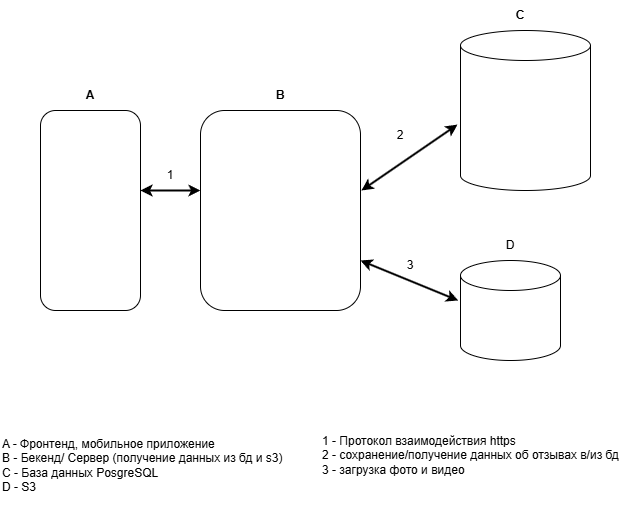

The diagram above was exported from draw.io. Its source (the exported page's mxGraphModel, read from the mxfile embedded in the PNG):
<mxGraphModel dx="989" dy="514" grid="1" gridSize="10" guides="1" tooltips="1" connect="1" arrows="1" fold="1" page="1" pageScale="1" pageWidth="2339" pageHeight="3300" math="0" shadow="0">
  <root>
    <mxCell id="0" />
    <mxCell id="1" parent="0" />
    <mxCell id="53JEWTsziwx4sO8Of7nc-1" value="" style="rounded=1;whiteSpace=wrap;html=1;rotation=-90;" parent="1" vertex="1">
      <mxGeometry x="30" y="330" width="200" height="100" as="geometry" />
    </mxCell>
    <mxCell id="53JEWTsziwx4sO8Of7nc-2" value="" style="rounded=1;whiteSpace=wrap;html=1;direction=south;" parent="1" vertex="1">
      <mxGeometry x="240" y="280" width="160" height="200" as="geometry" />
    </mxCell>
    <mxCell id="53JEWTsziwx4sO8Of7nc-3" value="" style="shape=cylinder3;whiteSpace=wrap;html=1;boundedLbl=1;backgroundOutline=1;size=15;" parent="1" vertex="1">
      <mxGeometry x="500" y="200" width="130" height="160" as="geometry" />
    </mxCell>
    <mxCell id="53JEWTsziwx4sO8Of7nc-4" value="&lt;b&gt;А&lt;/b&gt;" style="text;html=1;align=center;verticalAlign=middle;whiteSpace=wrap;rounded=0;" parent="1" vertex="1">
      <mxGeometry x="100" y="250" width="60" height="30" as="geometry" />
    </mxCell>
    <mxCell id="53JEWTsziwx4sO8Of7nc-6" value="&lt;b&gt;B&lt;/b&gt;" style="text;html=1;align=center;verticalAlign=middle;whiteSpace=wrap;rounded=0;" parent="1" vertex="1">
      <mxGeometry x="290" y="250" width="60" height="30" as="geometry" />
    </mxCell>
    <mxCell id="53JEWTsziwx4sO8Of7nc-8" value="&lt;b&gt;C&lt;/b&gt;" style="text;html=1;align=center;verticalAlign=middle;whiteSpace=wrap;rounded=0;" parent="1" vertex="1">
      <mxGeometry x="530" y="170" width="60" height="30" as="geometry" />
    </mxCell>
    <mxCell id="53JEWTsziwx4sO8Of7nc-10" value="" style="endArrow=classic;startArrow=classic;html=1;rounded=0;endSize=6;strokeWidth=2;" parent="1" edge="1">
      <mxGeometry width="50" height="50" relative="1" as="geometry">
        <mxPoint x="180" y="360" as="sourcePoint" />
        <mxPoint x="240" y="360" as="targetPoint" />
      </mxGeometry>
    </mxCell>
    <mxCell id="53JEWTsziwx4sO8Of7nc-14" value="" style="endArrow=classic;startArrow=classic;html=1;rounded=0;exitX=0.4;exitY=-0.006;exitDx=0;exitDy=0;exitPerimeter=0;strokeWidth=2;entryX=-0.023;entryY=0.588;entryDx=0;entryDy=0;entryPerimeter=0;" parent="1" source="53JEWTsziwx4sO8Of7nc-2" target="53JEWTsziwx4sO8Of7nc-3" edge="1">
      <mxGeometry width="50" height="50" relative="1" as="geometry">
        <mxPoint x="190" y="370" as="sourcePoint" />
        <mxPoint x="480" y="360" as="targetPoint" />
        <Array as="points" />
      </mxGeometry>
    </mxCell>
    <mxCell id="hni56AEVQrNbNFlHhM1i-1" value="1" style="text;html=1;align=center;verticalAlign=middle;whiteSpace=wrap;rounded=0;" parent="1" vertex="1">
      <mxGeometry x="180" y="330" width="60" height="30" as="geometry" />
    </mxCell>
    <mxCell id="hni56AEVQrNbNFlHhM1i-3" value="2" style="text;html=1;align=center;verticalAlign=middle;whiteSpace=wrap;rounded=0;" parent="1" vertex="1">
      <mxGeometry x="410" y="290" width="60" height="30" as="geometry" />
    </mxCell>
    <mxCell id="hni56AEVQrNbNFlHhM1i-5" value="" style="shape=cylinder3;whiteSpace=wrap;html=1;boundedLbl=1;backgroundOutline=1;size=15;" parent="1" vertex="1">
      <mxGeometry x="500" y="430" width="100" height="100" as="geometry" />
    </mxCell>
    <mxCell id="hni56AEVQrNbNFlHhM1i-7" value="" style="endArrow=classic;startArrow=classic;html=1;rounded=0;exitX=0.75;exitY=0;exitDx=0;exitDy=0;strokeWidth=2;entryX=-0.023;entryY=0.4;entryDx=0;entryDy=0;entryPerimeter=0;" parent="1" source="53JEWTsziwx4sO8Of7nc-2" target="hni56AEVQrNbNFlHhM1i-5" edge="1">
      <mxGeometry width="50" height="50" relative="1" as="geometry">
        <mxPoint x="411" y="370" as="sourcePoint" />
        <mxPoint x="490" y="370" as="targetPoint" />
        <Array as="points" />
      </mxGeometry>
    </mxCell>
    <mxCell id="hni56AEVQrNbNFlHhM1i-9" value="A - Фронтенд, мобильное приложение&lt;div&gt;B - Бекенд/ Сервер (получение данных из бд и s3)&lt;/div&gt;&lt;div&gt;C - База данных PosgreSQL&lt;/div&gt;&lt;div&gt;D - S3&lt;/div&gt;" style="text;html=1;align=left;verticalAlign=middle;whiteSpace=wrap;rounded=0;" parent="1" vertex="1">
      <mxGeometry x="40" y="580" width="290" height="110" as="geometry" />
    </mxCell>
    <mxCell id="hni56AEVQrNbNFlHhM1i-10" value="D" style="text;html=1;align=center;verticalAlign=middle;whiteSpace=wrap;rounded=0;" parent="1" vertex="1">
      <mxGeometry x="520" y="400" width="60" height="30" as="geometry" />
    </mxCell>
    <mxCell id="hni56AEVQrNbNFlHhM1i-11" value="3" style="text;html=1;align=center;verticalAlign=middle;whiteSpace=wrap;rounded=0;" parent="1" vertex="1">
      <mxGeometry x="420" y="420" width="60" height="30" as="geometry" />
    </mxCell>
    <mxCell id="hni56AEVQrNbNFlHhM1i-15" value="1 - Протокол взаимодействия https&lt;div&gt;2 - сохранение/получение данных об отзывах в/из бд&lt;/div&gt;&lt;div&gt;3 -&amp;nbsp;загрузка фото и видео&lt;span style=&quot;background-color: initial;&quot;&gt;&amp;nbsp;&lt;/span&gt;&lt;/div&gt;" style="text;html=1;align=left;verticalAlign=middle;whiteSpace=wrap;rounded=0;" parent="1" vertex="1">
      <mxGeometry x="360" y="580" width="300" height="90" as="geometry" />
    </mxCell>
  </root>
</mxGraphModel>